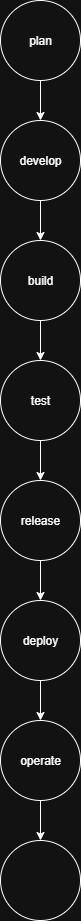

The diagram above was exported from draw.io. Its source (the exported page's mxGraphModel, read from the mxfile embedded in the PNG):
<mxGraphModel dx="1042" dy="510" grid="1" gridSize="10" guides="1" tooltips="1" connect="1" arrows="1" fold="1" page="1" pageScale="1" pageWidth="827" pageHeight="1169" math="0" shadow="0">
  <root>
    <mxCell id="0" />
    <mxCell id="1" parent="0" />
    <mxCell id="3ij_1eh8ffu-KoTs73Yg-13" style="edgeStyle=orthogonalEdgeStyle;rounded=0;orthogonalLoop=1;jettySize=auto;html=1;exitX=0.5;exitY=1;exitDx=0;exitDy=0;entryX=0.5;entryY=0;entryDx=0;entryDy=0;" edge="1" parent="1" source="3ij_1eh8ffu-KoTs73Yg-1" target="3ij_1eh8ffu-KoTs73Yg-5">
      <mxGeometry relative="1" as="geometry" />
    </mxCell>
    <mxCell id="3ij_1eh8ffu-KoTs73Yg-1" value="plan" style="ellipse;whiteSpace=wrap;html=1;aspect=fixed;" vertex="1" parent="1">
      <mxGeometry x="360" y="40" width="80" height="80" as="geometry" />
    </mxCell>
    <mxCell id="3ij_1eh8ffu-KoTs73Yg-12" style="edgeStyle=orthogonalEdgeStyle;rounded=0;orthogonalLoop=1;jettySize=auto;html=1;exitX=0.5;exitY=1;exitDx=0;exitDy=0;entryX=0.5;entryY=0;entryDx=0;entryDy=0;" edge="1" parent="1" source="3ij_1eh8ffu-KoTs73Yg-2" target="3ij_1eh8ffu-KoTs73Yg-4">
      <mxGeometry relative="1" as="geometry" />
    </mxCell>
    <mxCell id="3ij_1eh8ffu-KoTs73Yg-2" value="test" style="ellipse;whiteSpace=wrap;html=1;aspect=fixed;" vertex="1" parent="1">
      <mxGeometry x="360" y="400" width="80" height="80" as="geometry" />
    </mxCell>
    <mxCell id="3ij_1eh8ffu-KoTs73Yg-14" style="edgeStyle=orthogonalEdgeStyle;rounded=0;orthogonalLoop=1;jettySize=auto;html=1;exitX=0.5;exitY=1;exitDx=0;exitDy=0;entryX=0.5;entryY=0;entryDx=0;entryDy=0;" edge="1" parent="1" source="3ij_1eh8ffu-KoTs73Yg-4" target="3ij_1eh8ffu-KoTs73Yg-7">
      <mxGeometry relative="1" as="geometry" />
    </mxCell>
    <mxCell id="3ij_1eh8ffu-KoTs73Yg-4" value="release" style="ellipse;whiteSpace=wrap;html=1;aspect=fixed;" vertex="1" parent="1">
      <mxGeometry x="360" y="520" width="80" height="80" as="geometry" />
    </mxCell>
    <mxCell id="3ij_1eh8ffu-KoTs73Yg-10" style="edgeStyle=orthogonalEdgeStyle;rounded=0;orthogonalLoop=1;jettySize=auto;html=1;exitX=0.5;exitY=1;exitDx=0;exitDy=0;" edge="1" parent="1" source="3ij_1eh8ffu-KoTs73Yg-5" target="3ij_1eh8ffu-KoTs73Yg-6">
      <mxGeometry relative="1" as="geometry" />
    </mxCell>
    <mxCell id="3ij_1eh8ffu-KoTs73Yg-5" value="develop" style="ellipse;whiteSpace=wrap;html=1;aspect=fixed;" vertex="1" parent="1">
      <mxGeometry x="360" y="160" width="80" height="80" as="geometry" />
    </mxCell>
    <mxCell id="3ij_1eh8ffu-KoTs73Yg-11" style="edgeStyle=orthogonalEdgeStyle;rounded=0;orthogonalLoop=1;jettySize=auto;html=1;exitX=0.5;exitY=1;exitDx=0;exitDy=0;entryX=0.5;entryY=0;entryDx=0;entryDy=0;" edge="1" parent="1" source="3ij_1eh8ffu-KoTs73Yg-6" target="3ij_1eh8ffu-KoTs73Yg-2">
      <mxGeometry relative="1" as="geometry" />
    </mxCell>
    <mxCell id="3ij_1eh8ffu-KoTs73Yg-6" value="build" style="ellipse;whiteSpace=wrap;html=1;aspect=fixed;" vertex="1" parent="1">
      <mxGeometry x="360" y="280" width="80" height="80" as="geometry" />
    </mxCell>
    <mxCell id="3ij_1eh8ffu-KoTs73Yg-15" style="edgeStyle=orthogonalEdgeStyle;rounded=0;orthogonalLoop=1;jettySize=auto;html=1;exitX=0.5;exitY=1;exitDx=0;exitDy=0;" edge="1" parent="1" source="3ij_1eh8ffu-KoTs73Yg-7" target="3ij_1eh8ffu-KoTs73Yg-8">
      <mxGeometry relative="1" as="geometry" />
    </mxCell>
    <mxCell id="3ij_1eh8ffu-KoTs73Yg-7" value="deploy" style="ellipse;whiteSpace=wrap;html=1;aspect=fixed;" vertex="1" parent="1">
      <mxGeometry x="360" y="640" width="80" height="80" as="geometry" />
    </mxCell>
    <mxCell id="3ij_1eh8ffu-KoTs73Yg-16" style="edgeStyle=orthogonalEdgeStyle;rounded=0;orthogonalLoop=1;jettySize=auto;html=1;exitX=0.5;exitY=1;exitDx=0;exitDy=0;entryX=0.5;entryY=0;entryDx=0;entryDy=0;" edge="1" parent="1" source="3ij_1eh8ffu-KoTs73Yg-8" target="3ij_1eh8ffu-KoTs73Yg-9">
      <mxGeometry relative="1" as="geometry" />
    </mxCell>
    <mxCell id="3ij_1eh8ffu-KoTs73Yg-8" value="operate" style="ellipse;whiteSpace=wrap;html=1;aspect=fixed;" vertex="1" parent="1">
      <mxGeometry x="360" y="760" width="80" height="80" as="geometry" />
    </mxCell>
    <mxCell id="3ij_1eh8ffu-KoTs73Yg-9" value="" style="ellipse;whiteSpace=wrap;html=1;aspect=fixed;" vertex="1" parent="1">
      <mxGeometry x="360" y="880" width="80" height="80" as="geometry" />
    </mxCell>
  </root>
</mxGraphModel>